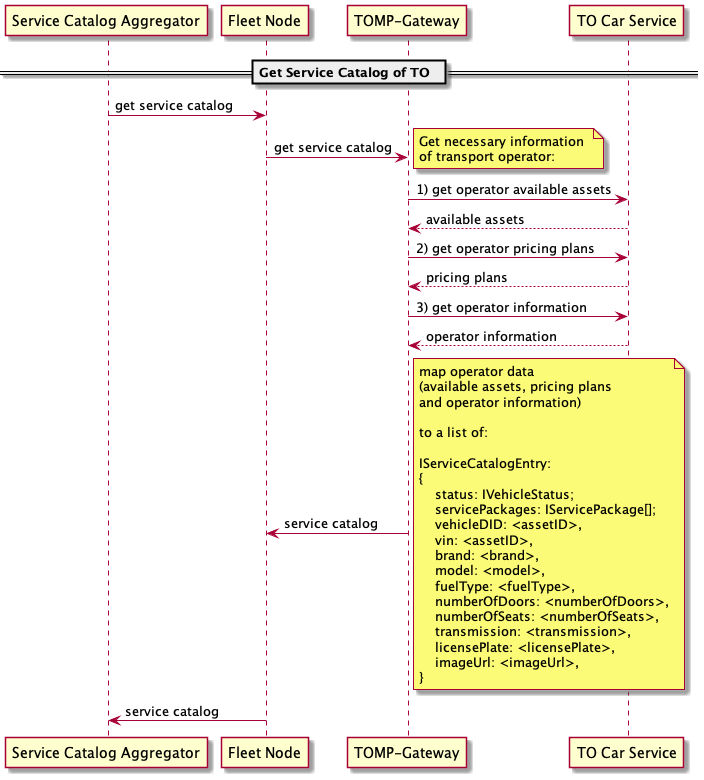

The diagram above was rendered by PlantUML. Its source (embedded in the PNG):
@startuml Get Service Catalog Flow
 
participant "Service Catalog Aggregator" as SCA 
participant "Fleet Node" as FLN
participant "TOMP-Gateway" as TOG
participant "TO Car Service" as TOC



== Get Service Catalog of TO  == 


SCA -> FLN: get service catalog

FLN -> TOG: get service catalog
note right
Get necessary information 
of transport operator:
end note

TOG -> TOC: 1) get operator available assets
TOC --> TOG: available assets

TOG -> TOC: 2) get operator pricing plans
TOC --> TOG: pricing plans

TOG -> TOC: 3) get operator information
TOC --> TOG: operator information

TOG -> FLN: service catalog
note right
map operator data 
(available assets, pricing plans 
and operator information)

to a list of:

IServiceCatalogEntry:
{
    status: IVehicleStatus;
    servicePackages: IServicePackage[];
    vehicleDID: <assetID>,
    vin: <assetID>,
    brand: <brand>,
    model: <model>,
    fuelType: <fuelType>,
    numberOfDoors: <numberOfDoors>,
    numberOfSeats: <numberOfSeats>,
    transmission: <transmission>,
    licensePlate: <licensePlate>,
    imageUrl: <imageUrl>,
}
end note

FLN -> SCA: service catalog

@enduml